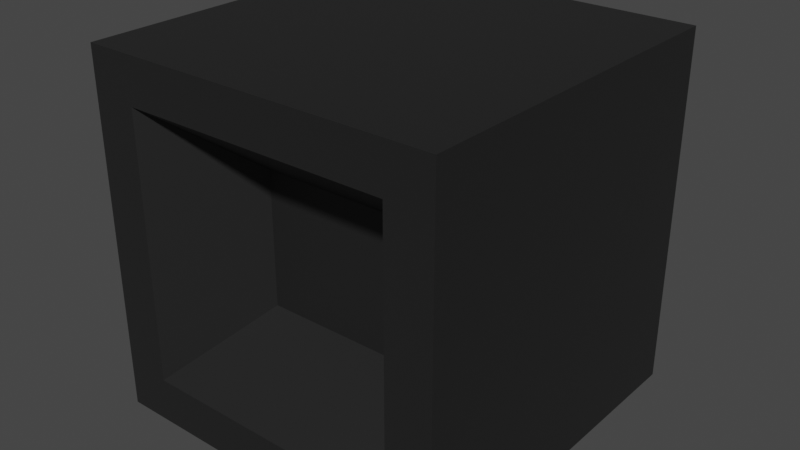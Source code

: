 # Source: FireTrap.blend  (saved by Blender 2.92.15; exported with 4.5.12 LTS)
import bpy
from mathutils import Matrix  # noqa: F401  (used for matrix-valued properties, if any)

bpy.ops.wm.read_factory_settings(use_empty=True)
scene = bpy.context.scene
scene.name = 'Scene'

# ---- collections
col_collection = bpy.data.collections.new('Collection'); scene.collection.children.link(col_collection)

# ---- materials (node trees are filled in below, after node groups)
mat_material = bpy.data.materials.new('Material')
mat_material.alpha_threshold = 0.0
mat_material.use_transparent_shadow = False
mat_material.line_color = (0.0, 0.0, 0.0, 1.0)

# ---- material node trees
mat_material.use_nodes = True; mat_material.node_tree.nodes.clear()
_N = mat_material.node_tree.nodes; _L = mat_material.node_tree.links
n0 = _N.new('ShaderNodeOutputMaterial'); n0.name = 'Material Output'; n0.location = (300, 300)
n1 = _N.new('ShaderNodeBsdfPrincipled'); n1.name = 'Principled BSDF'; n1.location = (10, 300)
n1.distribution = 'GGX'
n1.subsurface_method = 'BURLEY'
n1.inputs[0].default_value = (0.01599, 0.01599, 0.01599, 1.0)
n1.inputs[2].default_value = 0.4
n1.inputs[3].default_value = 1.45
n1.inputs[27].default_value = (0.0, 0.0, 0.0, 1.0)
n1.inputs[28].default_value = 1.0
_L.new(n1.outputs[0], n0.inputs[0])
n0.is_active_output = True

# ---- world
world_world = bpy.data.worlds.new('World'); scene.world = world_world
world_world.use_nodes = True; world_world.node_tree.nodes.clear()
_N = world_world.node_tree.nodes; _L = world_world.node_tree.links
n0 = _N.new('ShaderNodeOutputWorld'); n0.name = 'World Output'; n0.location = (300, 300)
n1 = _N.new('ShaderNodeBackground'); n1.name = 'Background'; n1.location = (10, 300)
n1.inputs[0].default_value = (0.05088, 0.05088, 0.05088, 1.0)
_L.new(n1.outputs[0], n0.inputs[0])
n0.is_active_output = True
world_world.color = (0.05088, 0.05088, 0.05088)
world_world.use_sun_shadow = False
world_world.sun_shadow_jitter_overblur = 0.0

# ---- meshes
me_cube = bpy.data.meshes.new('Cube')
me_cube.from_pydata([(1.0, 1.0, 1.0), (1.0, 1.0, -1.0), (0.7478, -1.0, 0.7478), (0.7478, -1.0, -0.7478), (-1.0, 1.0, 1.0), (-1.0, 1.0, -1.0), (-0.7478, -1.0, 0.7478), (-0.7478, -1.0, -0.7478), (-1.0, -1.0, -1.0), (-1.0, -1.0, 1.0), (1.0, -1.0, 1.0), (1.0, -1.0, -1.0), (-0.3774, -0.5206, -0.3774), (-0.3774, -0.5206, 0.3774), (0.3774, -0.5206, 0.3774), (0.3774, -0.5206, -0.3774)], [], [(0, 4, 9, 10), (2, 6, 13, 14), (8, 9, 4, 5), (5, 1, 11, 8), (1, 0, 10, 11), (5, 4, 0, 1), (7, 6, 9, 8), (2, 3, 11, 10), (6, 2, 10, 9), (3, 7, 8, 11), (15, 14, 13, 12), (6, 7, 12, 13), (7, 3, 15, 12), (3, 2, 14, 15)])
_uv = me_cube.uv_layers.new(name='UVMap')
_uv.uv.foreach_set('vector', [0.625, 0.5, 0.875, 0.5, 0.875, 0.75, 0.625, 0.75, 0.5935, 0.7815, 0.5935, 0.9685, 0.5935, 0.9685, 0.5935, 0.7815, 0.375, 0.0, 0.625, 0.0, 0.625, 0.25, 0.375, 0.25, 0.125, 0.5, 0.375, 0.5, 0.375, 0.75, 0.125, 0.75, 0.375, 0.5, 0.625, 0.5, 0.625, 0.75, 0.375, 0.75, 0.375, 0.25, 0.625, 0.25, 0.625, 0.5, 0.375, 0.5, 0.4065, 0.9685, 0.5935, 0.9685, 0.625, 1.0, 0.375, 1.0, 0.5935, 0.7815, 0.4065, 0.7815, 0.375, 0.75, 0.625, 0.75, 0.5935, 0.9685, 0.5935, 0.7815, 0.625, 0.75, 0.625, 1.0, 0.4065, 0.7815, 0.4065, 0.9685, 0.375, 1.0, 0.375, 0.75, 0.4065, 0.7815, 0.5935, 0.7815, 0.5935, 0.9685, 0.4065, 0.9685, 0.5935, 0.9685, 0.4065, 0.9685, 0.4065, 0.9685, 0.5935, 0.9685, 0.4065, 0.9685, 0.4065, 0.7815, 0.4065, 0.7815, 0.4065, 0.9685, 0.4065, 0.7815, 0.5935, 0.7815, 0.5935, 0.7815, 0.4065, 0.7815])
me_cube.materials.append(mat_material)
me_cube.use_remesh_preserve_volume = False
me_cube.use_remesh_preserve_attributes = False
me_cube.use_mirror_vertex_groups = False
me_cube.update()

# ---- objects
ob_cube = bpy.data.objects.new('Cube', me_cube)

# ---- transforms, parenting, visibility, modifiers, constraints
ob_cube.location = (0.0, 0.0, 0.0)
ob_cube.lock_rotations_4d = False
ob_cube.empty_display_type = 'ARROWS'
ob_cube.lineart.crease_threshold = 0.0

# ---- collection membership
col_collection.objects.link(ob_cube)

# ---- scene / render settings (as saved in the file)
scene.frame_start = 1; scene.frame_end = 250; scene.frame_set(1)
scene.render.engine = 'BLENDER_EEVEE_NEXT'
scene.cycles.use_denoising = False
scene.cycles.samples = 128
scene.cycles.sampling_pattern = 'TABULATED_SOBOL'
scene.cycles.use_adaptive_sampling = False
scene.cycles.use_light_tree = False
scene.view_settings.view_transform = 'Filmic'
bpy.context.view_layer.update()

# ---- added for rendering (the .blend has no active camera and no usable light): camera, sun
cam_auto = bpy.data.cameras.new('AutoCamera')
cam_auto.lens = 50.0
cam_auto.sensor_width = 36.0
cam_auto.clip_end = 1000.0
ob_auto_camera = bpy.data.objects.new('AutoCamera', cam_auto)
scene.collection.objects.link(ob_auto_camera)
ob_auto_camera.location = (3.20507, -3.84609, 2.56406)
ob_auto_camera.rotation_euler = (1.09748, -7.21219e-08, 0.694738)
scene.camera = ob_auto_camera
light_auto_sun = bpy.data.lights.new('AutoSun', 'SUN')
light_auto_sun.energy = 3.0
light_auto_sun.angle = 0.0523599
ob_auto_sun = bpy.data.objects.new('AutoSun', light_auto_sun)
scene.collection.objects.link(ob_auto_sun)
ob_auto_sun.rotation_euler = (0.872665, 0.174533, 0.523599)
bpy.context.view_layer.update()
